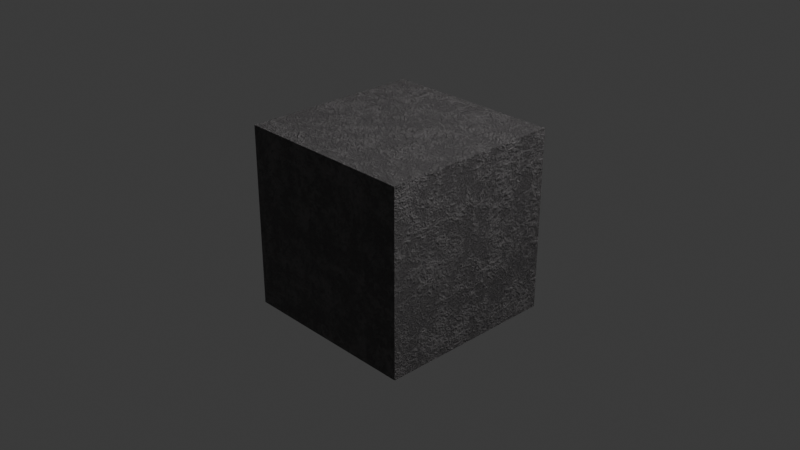 # Source: wallPlasterTexture.blend  (saved by Blender 4.0.36; exported with 4.5.12 LTS)
import bpy
from mathutils import Matrix  # noqa: F401  (used for matrix-valued properties, if any)

bpy.ops.wm.read_factory_settings(use_empty=True)
scene = bpy.context.scene
scene.name = 'Scene'

# ---- collections
col_collection = bpy.data.collections.new('Collection'); scene.collection.children.link(col_collection)

# ---- materials (node trees are filled in below, after node groups)
mat_wallplaster = bpy.data.materials.new('WallPlaster')

# ---- material node trees
mat_wallplaster.use_nodes = True; mat_wallplaster.node_tree.nodes.clear()
_N = mat_wallplaster.node_tree.nodes; _L = mat_wallplaster.node_tree.links
n0 = _N.new('ShaderNodeTexCoord'); n0.name = 'Texture Coordinate'; n0.location = (-1662, 133)
n1 = _N.new('ShaderNodeBsdfPrincipled'); n1.name = 'Principled BSDF'; n1.location = (-427, 211)
n1.inputs[3].default_value = 1.45
n1.inputs[20].default_value = 0.75
n2 = _N.new('ShaderNodeOutputMaterial'); n2.name = 'Material Output'; n2.location = (-141, 190)
n3 = _N.new('ShaderNodeMix'); n3.name = 'Mix'; n3.location = (-879, 265)
n3.data_type = 'RGBA'
n3.blend_type = 'DIFFERENCE'
n3.inputs[0].default_value = 0.725
n4 = _N.new('ShaderNodeBump'); n4.name = 'Bump'; n4.location = (-699, -3)
n4.inputs[1].default_value = 1.0
n4.inputs[2].default_value = 1.0
n5 = _N.new('ShaderNodeMapping'); n5.name = 'Mapping'; n5.location = (-1498, 179)
n6 = _N.new('ShaderNodeTexNoise'); n6.name = 'Musgrave Texture'; n6.location = (-1324, 192)
n6.width = 150
n6.normalize = False
n6.inputs[3].default_value = 14.0
n6.inputs[4].default_value = 1.0
n7 = _N.new('ShaderNodeTexNoise'); n7.name = 'Noise Texture'; n7.location = (-1322, -33)
n7.inputs[2].default_value = 5.5
n7.inputs[3].default_value = 15.0
n7.inputs[8].default_value = 4.0
n8 = _N.new('ShaderNodeValToRGB'); n8.name = 'Color Ramp'; n8.location = (-700, 224)
while len(n8.color_ramp.elements) > 1: n8.color_ramp.elements.remove(n8.color_ramp.elements[-1])
n8.color_ramp.elements[0].position = 0.2545; n8.color_ramp.elements[0].color = (0.1065, 0.1014, 0.1031, 1.0)
_e = n8.color_ramp.elements.new(0.2818); _e.color = (0.0639, 0.06092, 0.0619, 1.0)
_e = n8.color_ramp.elements.new(1.0); _e.color = (0.4829, 0.4579, 0.4661, 1.0)
n9 = _N.new('ShaderNodeValToRGB'); n9.name = 'Color Ramp.001'; n9.location = (-1144, 68)
while len(n9.color_ramp.elements) > 1: n9.color_ramp.elements.remove(n9.color_ramp.elements[-1])
n9.color_ramp.elements[0].position = 0.0; n9.color_ramp.elements[0].color = (0.0, 0.0, 0.0, 1.0)
_e = n9.color_ramp.elements.new(0.35); _e.color = (1.0, 1.0, 1.0, 1.0)
_L.new(n1.outputs[0], n2.inputs[0])
_L.new(n8.outputs[0], n1.inputs[0])
_L.new(n4.outputs[0], n1.inputs[5])
_L.new(n0.outputs[0], n5.inputs[0])
_L.new(n5.outputs[0], n6.inputs[0])
_L.new(n5.outputs[0], n7.inputs[0])
_L.new(n7.outputs[0], n9.inputs[0])
_L.new(n9.outputs[0], n3.inputs[3])
_L.new(n6.outputs[0], n3.inputs[2])
_L.new(n9.outputs[0], n3.inputs[7])
_L.new(n6.outputs[0], n3.inputs[6])
_L.new(n3.outputs[2], n8.inputs[0])
_L.new(n3.outputs[2], n4.inputs[3])
n2.is_active_output = True

# ---- world
world_world = bpy.data.worlds.new('World'); scene.world = world_world
world_world.use_nodes = True; world_world.node_tree.nodes.clear()
_N = world_world.node_tree.nodes; _L = world_world.node_tree.links
n0 = _N.new('ShaderNodeOutputWorld'); n0.name = 'World Output'; n0.location = (300, 300)
n1 = _N.new('ShaderNodeBackground'); n1.name = 'Background'; n1.location = (10, 300)
n1.inputs[0].default_value = (0.05088, 0.05088, 0.05088, 1.0)
_L.new(n1.outputs[0], n0.inputs[0])
n0.is_active_output = True
world_world.color = (0.05088, 0.05088, 0.05088)
world_world.use_sun_shadow = False
world_world.sun_shadow_jitter_overblur = 0.0

# ---- cameras
cam_camera = bpy.data.cameras.new('Camera')
cam_camera.clip_end = 100.0
cam_camera.ortho_scale = 7.314

# ---- lights
light_light = bpy.data.lights.new('Light', 'POINT')
light_light.transmission_factor = 0.0
light_light.use_soft_falloff = False
light_light.energy = 1000.0
light_light.shadow_soft_size = 0.1
light_light.shadow_maximum_resolution = 0.006
light_light.use_absolute_resolution = True

# ---- meshes
me_cube_001 = bpy.data.meshes.new('Cube.001')
me_cube_001.from_pydata([(-1.0, -1.0, -1.0), (-1.0, -1.0, 1.0), (-1.0, 1.0, -1.0), (-1.0, 1.0, 1.0), (1.0, -1.0, -1.0), (1.0, -1.0, 1.0), (1.0, 1.0, -1.0), (1.0, 1.0, 1.0)], [], [(0, 1, 3, 2), (2, 3, 7, 6), (6, 7, 5, 4), (4, 5, 1, 0), (2, 6, 4, 0), (7, 3, 1, 5)])
_uv = me_cube_001.uv_layers.new(name='UVMap')
_uv.uv.foreach_set('vector', [0.375, 0.0, 0.625, 0.0, 0.625, 0.25, 0.375, 0.25, 0.375, 0.25, 0.625, 0.25, 0.625, 0.5, 0.375, 0.5, 0.375, 0.5, 0.625, 0.5, 0.625, 0.75, 0.375, 0.75, 0.375, 0.75, 0.625, 0.75, 0.625, 1.0, 0.375, 1.0, 0.125, 0.5, 0.375, 0.5, 0.375, 0.75, 0.125, 0.75, 0.625, 0.5, 0.875, 0.5, 0.875, 0.75, 0.625, 0.75])
me_cube_001.materials.append(mat_wallplaster)
me_cube_001.update()

# ---- objects
ob_light = bpy.data.objects.new('Light', light_light)
ob_camera = bpy.data.objects.new('Camera', cam_camera)
ob_cube = bpy.data.objects.new('Cube', me_cube_001)

# ---- transforms, parenting, visibility, modifiers, constraints
ob_light.location = (4.076, 1.005, 5.904)
ob_light.rotation_euler = (0.6503, 0.05522, 1.866)
ob_light.lock_rotations_4d = False
ob_light.empty_display_type = 'ARROWS'
ob_light.color = (0.0, 0.0, 0.0, 0.0)
ob_light.lineart.crease_threshold = 0.0
ob_camera.location = (7.359, -6.926, 4.958)
ob_camera.rotation_euler = (1.109, 0.0, 0.8149)
ob_camera.lock_rotations_4d = False
ob_camera.empty_display_type = 'ARROWS'
ob_camera.color = (0.0, 0.0, 0.0, 0.0)
ob_camera.display_type = 'WIRE'
ob_camera.lineart.crease_threshold = 0.0
ob_cube.location = (0.0, 0.0, 0.0)

# ---- collection membership
col_collection.objects.link(ob_light)
col_collection.objects.link(ob_camera)
col_collection.objects.link(ob_cube)

# ---- scene / render settings (as saved in the file)
scene.camera = ob_camera
scene.frame_start = 1; scene.frame_end = 250; scene.frame_set(1)
scene.render.engine = 'CYCLES'
scene.cycles.sampling_pattern = 'TABULATED_SOBOL'
bpy.context.view_layer.update()
